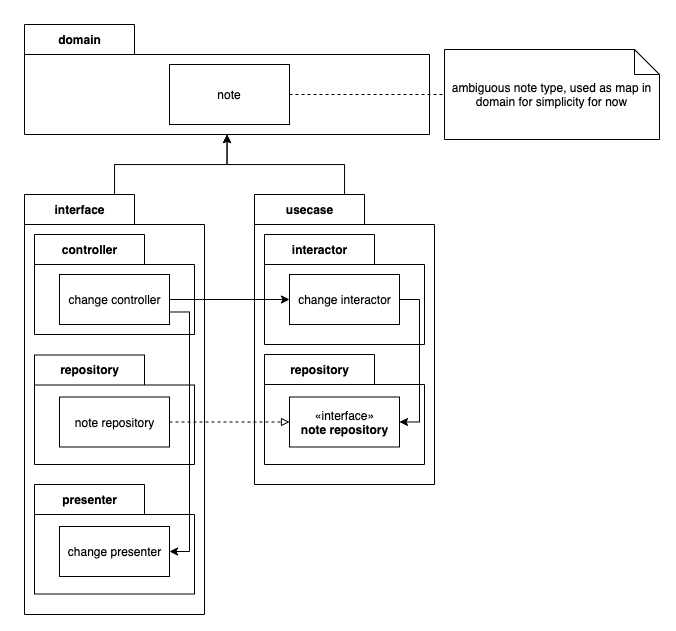

The diagram above was exported from draw.io. Its source (the exported page's mxGraphModel, read from the mxfile embedded in the PNG):
<mxGraphModel dx="263" dy="731" grid="1" gridSize="10" guides="1" tooltips="1" connect="1" arrows="1" fold="1" page="1" pageScale="1" pageWidth="850" pageHeight="1100" math="0" shadow="0">
  <root>
    <mxCell id="0" />
    <mxCell id="1" parent="0" />
    <mxCell id="7XhPbfaaphVzqyHHKdsi-1" value="domain" style="shape=folder;fontStyle=1;tabWidth=110;tabHeight=30;tabPosition=left;html=1;boundedLbl=1;labelInHeader=1;container=1;collapsible=0;recursiveResize=0;" vertex="1" parent="1">
      <mxGeometry x="1350" y="30" width="405" height="110" as="geometry" />
    </mxCell>
    <mxCell id="7XhPbfaaphVzqyHHKdsi-2" value="note" style="rounded=0;whiteSpace=wrap;html=1;" vertex="1" parent="7XhPbfaaphVzqyHHKdsi-1">
      <mxGeometry x="145" y="40" width="120" height="60" as="geometry" />
    </mxCell>
    <mxCell id="7XhPbfaaphVzqyHHKdsi-14" value="" style="edgeStyle=orthogonalEdgeStyle;rounded=0;orthogonalLoop=1;jettySize=auto;html=1;" edge="1" parent="1" source="7XhPbfaaphVzqyHHKdsi-15" target="7XhPbfaaphVzqyHHKdsi-1">
      <mxGeometry relative="1" as="geometry" />
    </mxCell>
    <mxCell id="7XhPbfaaphVzqyHHKdsi-15" value="interface" style="shape=folder;fontStyle=1;tabWidth=110;tabHeight=30;tabPosition=left;html=1;boundedLbl=1;labelInHeader=1;container=1;collapsible=0;recursiveResize=0;" vertex="1" parent="1">
      <mxGeometry x="1350" y="200" width="180" height="420" as="geometry" />
    </mxCell>
    <mxCell id="7XhPbfaaphVzqyHHKdsi-16" value="controller" style="shape=folder;fontStyle=1;tabWidth=110;tabHeight=30;tabPosition=left;html=1;boundedLbl=1;labelInHeader=1;container=1;collapsible=0;recursiveResize=0;" vertex="1" parent="7XhPbfaaphVzqyHHKdsi-15">
      <mxGeometry x="10" y="40" width="160" height="100" as="geometry" />
    </mxCell>
    <mxCell id="7XhPbfaaphVzqyHHKdsi-17" value="&lt;span&gt;change controller&lt;/span&gt;" style="html=1;" vertex="1" parent="7XhPbfaaphVzqyHHKdsi-16">
      <mxGeometry x="25" y="40" width="110" height="50" as="geometry" />
    </mxCell>
    <mxCell id="7XhPbfaaphVzqyHHKdsi-20" value="repository" style="shape=folder;fontStyle=1;tabWidth=110;tabHeight=30;tabPosition=left;html=1;boundedLbl=1;labelInHeader=1;container=1;collapsible=0;recursiveResize=0;" vertex="1" parent="7XhPbfaaphVzqyHHKdsi-15">
      <mxGeometry x="10" y="160.5" width="160" height="109.5" as="geometry" />
    </mxCell>
    <mxCell id="7XhPbfaaphVzqyHHKdsi-21" value="&lt;span&gt;note repository&lt;/span&gt;" style="html=1;" vertex="1" parent="7XhPbfaaphVzqyHHKdsi-20">
      <mxGeometry x="25" y="42" width="110" height="50" as="geometry" />
    </mxCell>
    <mxCell id="7XhPbfaaphVzqyHHKdsi-35" value="presenter" style="shape=folder;fontStyle=1;tabWidth=110;tabHeight=30;tabPosition=left;html=1;boundedLbl=1;labelInHeader=1;container=1;collapsible=0;recursiveResize=0;" vertex="1" parent="7XhPbfaaphVzqyHHKdsi-15">
      <mxGeometry x="10" y="290" width="160" height="109.5" as="geometry" />
    </mxCell>
    <mxCell id="7XhPbfaaphVzqyHHKdsi-36" value="change presenter" style="html=1;" vertex="1" parent="7XhPbfaaphVzqyHHKdsi-35">
      <mxGeometry x="25" y="42" width="110" height="50" as="geometry" />
    </mxCell>
    <mxCell id="7XhPbfaaphVzqyHHKdsi-38" style="edgeStyle=orthogonalEdgeStyle;rounded=0;orthogonalLoop=1;jettySize=auto;html=1;exitX=1;exitY=0.75;exitDx=0;exitDy=0;entryX=1;entryY=0.5;entryDx=0;entryDy=0;" edge="1" parent="7XhPbfaaphVzqyHHKdsi-15" source="7XhPbfaaphVzqyHHKdsi-17" target="7XhPbfaaphVzqyHHKdsi-36">
      <mxGeometry relative="1" as="geometry">
        <mxPoint x="155" y="127.5" as="sourcePoint" />
        <mxPoint x="230" y="350" as="targetPoint" />
      </mxGeometry>
    </mxCell>
    <mxCell id="7XhPbfaaphVzqyHHKdsi-22" value="" style="edgeStyle=orthogonalEdgeStyle;rounded=0;orthogonalLoop=1;jettySize=auto;html=1;" edge="1" parent="1" source="7XhPbfaaphVzqyHHKdsi-23" target="7XhPbfaaphVzqyHHKdsi-1">
      <mxGeometry relative="1" as="geometry" />
    </mxCell>
    <mxCell id="7XhPbfaaphVzqyHHKdsi-23" value="usecase" style="shape=folder;fontStyle=1;tabWidth=110;tabHeight=30;tabPosition=left;html=1;boundedLbl=1;labelInHeader=1;container=1;collapsible=0;recursiveResize=0;" vertex="1" parent="1">
      <mxGeometry x="1580" y="200" width="180" height="290" as="geometry" />
    </mxCell>
    <mxCell id="7XhPbfaaphVzqyHHKdsi-24" value="interactor" style="shape=folder;fontStyle=1;tabWidth=110;tabHeight=30;tabPosition=left;html=1;boundedLbl=1;labelInHeader=1;container=1;collapsible=0;recursiveResize=0;" vertex="1" parent="7XhPbfaaphVzqyHHKdsi-23">
      <mxGeometry x="10" y="40" width="160" height="110" as="geometry" />
    </mxCell>
    <mxCell id="7XhPbfaaphVzqyHHKdsi-25" value="&lt;span&gt;change interactor&lt;/span&gt;" style="html=1;" vertex="1" parent="7XhPbfaaphVzqyHHKdsi-24">
      <mxGeometry x="25" y="40" width="110" height="50" as="geometry" />
    </mxCell>
    <mxCell id="7XhPbfaaphVzqyHHKdsi-26" value="repository" style="shape=folder;fontStyle=1;tabWidth=110;tabHeight=30;tabPosition=left;html=1;boundedLbl=1;labelInHeader=1;container=1;collapsible=0;recursiveResize=0;" vertex="1" parent="7XhPbfaaphVzqyHHKdsi-23">
      <mxGeometry x="10" y="160" width="160" height="110" as="geometry" />
    </mxCell>
    <mxCell id="7XhPbfaaphVzqyHHKdsi-27" value="«interface»&lt;br&gt;&lt;b&gt;note repository&lt;/b&gt;" style="html=1;" vertex="1" parent="7XhPbfaaphVzqyHHKdsi-26">
      <mxGeometry x="25" y="42.5" width="110" height="50" as="geometry" />
    </mxCell>
    <mxCell id="7XhPbfaaphVzqyHHKdsi-28" style="edgeStyle=orthogonalEdgeStyle;rounded=0;orthogonalLoop=1;jettySize=auto;html=1;endArrow=classic;endFill=1;exitX=1;exitY=0.5;exitDx=0;exitDy=0;entryX=1;entryY=0.5;entryDx=0;entryDy=0;" edge="1" parent="7XhPbfaaphVzqyHHKdsi-23" source="7XhPbfaaphVzqyHHKdsi-25" target="7XhPbfaaphVzqyHHKdsi-27">
      <mxGeometry relative="1" as="geometry" />
    </mxCell>
    <mxCell id="7XhPbfaaphVzqyHHKdsi-29" value="" style="edgeStyle=orthogonalEdgeStyle;rounded=0;orthogonalLoop=1;jettySize=auto;html=1;dashed=1;endArrow=block;endFill=0;entryX=0;entryY=0.5;entryDx=0;entryDy=0;" edge="1" parent="1" source="7XhPbfaaphVzqyHHKdsi-21" target="7XhPbfaaphVzqyHHKdsi-27">
      <mxGeometry relative="1" as="geometry">
        <mxPoint x="1560" y="490" as="targetPoint" />
      </mxGeometry>
    </mxCell>
    <mxCell id="7XhPbfaaphVzqyHHKdsi-30" value="" style="edgeStyle=orthogonalEdgeStyle;rounded=0;orthogonalLoop=1;jettySize=auto;html=1;endArrow=classic;endFill=1;entryX=0;entryY=0.5;entryDx=0;entryDy=0;exitX=1;exitY=0.5;exitDx=0;exitDy=0;" edge="1" parent="1" source="7XhPbfaaphVzqyHHKdsi-17" target="7XhPbfaaphVzqyHHKdsi-25">
      <mxGeometry relative="1" as="geometry">
        <mxPoint x="1590" y="356" as="targetPoint" />
      </mxGeometry>
    </mxCell>
    <mxCell id="F-gpncxB_iy4YcZXf2hG-1" value="ambiguous note type, used as map in domain for simplicity for now" style="shape=note2;boundedLbl=1;whiteSpace=wrap;html=1;size=25;verticalAlign=top;align=center;" vertex="1" parent="1">
      <mxGeometry x="1770" y="55" width="215" height="90" as="geometry" />
    </mxCell>
    <mxCell id="F-gpncxB_iy4YcZXf2hG-2" style="edgeStyle=orthogonalEdgeStyle;rounded=0;orthogonalLoop=1;jettySize=auto;html=1;dashed=1;endArrow=none;endFill=0;" edge="1" parent="1" source="7XhPbfaaphVzqyHHKdsi-2" target="F-gpncxB_iy4YcZXf2hG-1">
      <mxGeometry relative="1" as="geometry" />
    </mxCell>
  </root>
</mxGraphModel>